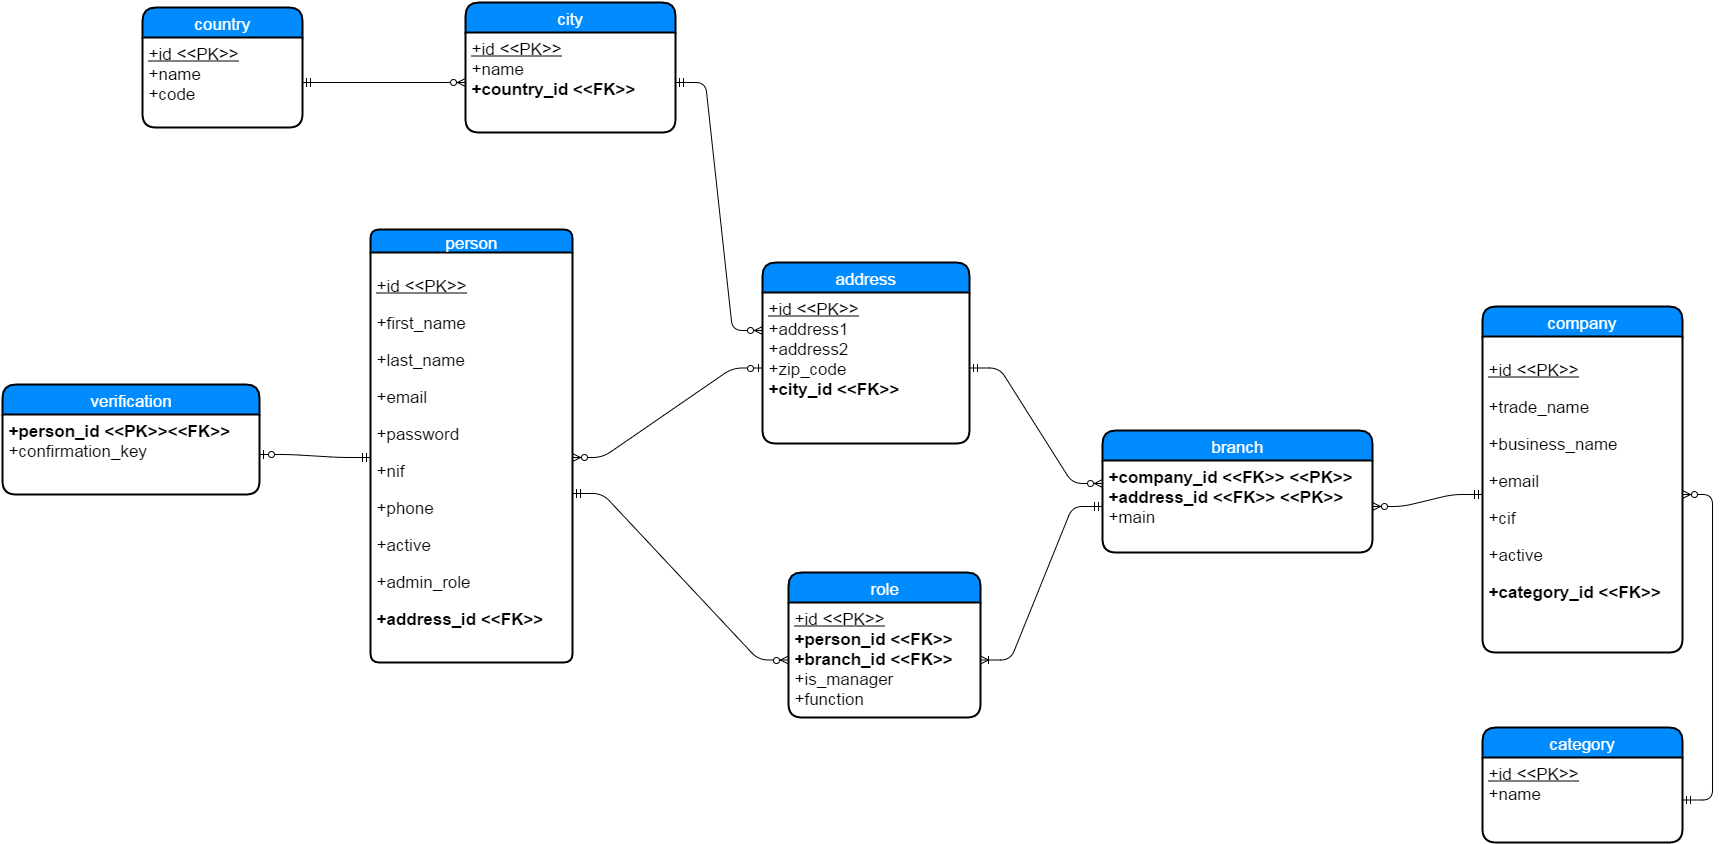

The diagram above was exported from draw.io. Its source (the exported page's mxGraphModel, read from the mxfile embedded in the PNG):
<mxGraphModel dx="2500" dy="1949" grid="1" gridSize="10" guides="1" tooltips="1" connect="1" arrows="1" fold="1" page="1" pageScale="1" pageWidth="826" pageHeight="1169" background="#ffffff" math="0">
  <root>
    <mxCell id="0" style=";html=1;" />
    <mxCell id="1" style=";html=1;" parent="0" />
    <mxCell id="84" value="" style="edgeStyle=entityRelationEdgeStyle;html=1;endArrow=ERoneToMany;startArrow=ERmandOne;fontColor=#003366;" edge="1" parent="1" source="2d19bbeec6ca8ed0-140" target="62">
      <mxGeometry width="100" height="100" relative="1" as="geometry">
        <mxPoint x="398" y="-475" as="sourcePoint" />
        <mxPoint x="498" y="-575" as="targetPoint" />
      </mxGeometry>
    </mxCell>
    <mxCell id="59" value="person" style="swimlane;html=1;childLayout=stackLayout;horizontal=1;startSize=23;horizontalStack=0;fillColor=#008cff;fontColor=#FFFFFF;rounded=1;fontSize=17;fontStyle=0;strokeWidth=2;resizeParent=0;resizeLast=1;shadow=0;dashed=0;align=center;arcSize=13;" vertex="1" parent="1">
      <mxGeometry x="8" y="-853" width="202" height="433" as="geometry">
        <mxRectangle x="130" y="240" width="130" height="25" as="alternateBounds" />
      </mxGeometry>
    </mxCell>
    <mxCell id="60" value="&lt;p&gt;&lt;span style=&quot;line-height: 1.2&quot;&gt;&lt;u&gt;+id &amp;lt;&amp;lt;PK&amp;gt;&amp;gt;&lt;/u&gt;&lt;/span&gt;&lt;/p&gt;&lt;p&gt;&lt;span style=&quot;line-height: 1.2&quot;&gt;+first_name&lt;/span&gt;&lt;br&gt;&lt;/p&gt;&lt;p&gt;+last_name&lt;/p&gt;&lt;p&gt;+email&lt;/p&gt;&lt;p&gt;+password&lt;/p&gt;&lt;p&gt;+nif&lt;/p&gt;&lt;p&gt;&lt;span style=&quot;line-height: 1.2&quot;&gt;+phone&lt;/span&gt;&lt;br&gt;&lt;/p&gt;&lt;p&gt;&lt;span&gt;+active&lt;/span&gt;&lt;/p&gt;&lt;p&gt;&lt;span style=&quot;line-height: 1.2&quot;&gt;+admin_role&lt;/span&gt;&lt;br&gt;&lt;/p&gt;&lt;p&gt;&lt;span style=&quot;line-height: 1.2&quot;&gt;&lt;b&gt;+address_id &amp;lt;&amp;lt;FK&amp;gt;&amp;gt;&lt;/b&gt;&lt;/span&gt;&lt;/p&gt;" style="whiteSpace=wrap;html=1;align=left;strokeColor=none;fillColor=none;spacingLeft=4;fontSize=17;verticalAlign=top;resizable=0;rotatable=0;part=1;" vertex="1" parent="59">
      <mxGeometry y="23" width="202" height="410" as="geometry" />
    </mxCell>
    <mxCell id="85" value="" style="edgeStyle=entityRelationEdgeStyle;html=1;endArrow=ERzeroToMany;startArrow=ERmandOne;fontColor=#003366;exitX=1;exitY=0.589;exitPerimeter=0;" edge="1" parent="1" source="60" target="62">
      <mxGeometry width="100" height="100" relative="1" as="geometry">
        <mxPoint x="158" y="-508" as="sourcePoint" />
        <mxPoint x="258" y="-608" as="targetPoint" />
      </mxGeometry>
    </mxCell>
    <mxCell id="135" value="" style="edgeStyle=entityRelationEdgeStyle;html=1;endArrow=ERzeroToMany;startArrow=ERmandOne;fontSize=17;fontColor=#FFFFFF;entryX=0;entryY=0.5;" edge="1" parent="1" source="133" target="130">
      <mxGeometry width="100" height="100" relative="1" as="geometry">
        <mxPoint x="568" y="-845" as="sourcePoint" />
        <mxPoint x="668" y="-945" as="targetPoint" />
      </mxGeometry>
    </mxCell>
    <mxCell id="139" value="" style="edgeStyle=entityRelationEdgeStyle;html=1;endArrow=ERzeroToMany;startArrow=ERmandOne;fontSize=17;fontColor=#FFFFFF;entryX=0;entryY=0.25;" edge="1" parent="1" source="5a60849b92b29198-140" target="2d19bbeec6ca8ed0-140">
      <mxGeometry width="100" height="100" relative="1" as="geometry">
        <mxPoint x="578" y="-655" as="sourcePoint" />
        <mxPoint x="498" y="-765" as="targetPoint" />
      </mxGeometry>
    </mxCell>
    <mxCell id="b9f0b663a93da3b-143" value="" style="edgeStyle=entityRelationEdgeStyle;html=1;endArrow=ERzeroToOne;startArrow=ERmandOne;" edge="1" parent="1" source="60" target="b9f0b663a93da3b-140">
      <mxGeometry width="100" height="100" relative="1" as="geometry">
        <mxPoint x="10" y="-350" as="sourcePoint" />
        <mxPoint x="110" y="-450" as="targetPoint" />
      </mxGeometry>
    </mxCell>
    <mxCell id="71e227e3bdbc85f5-140" value="" style="edgeStyle=entityRelationEdgeStyle;html=1;endArrow=ERzeroToMany;startArrow=ERzeroToOne;" edge="1" parent="1" source="5a60849b92b29198-140" target="60">
      <mxGeometry width="100" height="100" relative="1" as="geometry">
        <mxPoint x="216" y="-577" as="sourcePoint" />
        <mxPoint x="316" y="-677" as="targetPoint" />
      </mxGeometry>
    </mxCell>
    <mxCell id="2d19bbeec6ca8ed0-144" value="" style="edgeStyle=entityRelationEdgeStyle;html=1;endArrow=ERzeroToMany;startArrow=ERmandOne;" edge="1" parent="1" source="82" target="2d19bbeec6ca8ed0-140">
      <mxGeometry width="100" height="100" relative="1" as="geometry">
        <mxPoint x="860" y="-540" as="sourcePoint" />
        <mxPoint x="960" y="-640" as="targetPoint" />
      </mxGeometry>
    </mxCell>
    <mxCell id="2d19bbeec6ca8ed0-150" value="" style="edgeStyle=entityRelationEdgeStyle;html=1;endArrow=ERzeroToMany;startArrow=ERmandOne;" edge="1" parent="1" source="2d19bbeec6ca8ed0-146" target="82">
      <mxGeometry width="100" height="100" relative="1" as="geometry">
        <mxPoint x="1000" y="-250" as="sourcePoint" />
        <mxPoint x="900" y="-440" as="targetPoint" />
      </mxGeometry>
    </mxCell>
    <mxCell id="b9f0b663a93da3b-139" value="verification" style="swimlane;html=1;childLayout=stackLayout;horizontal=1;startSize=30;horizontalStack=0;fillColor=#008cff;fontColor=#FFFFFF;rounded=1;fontSize=17;fontStyle=0;strokeWidth=2;resizeParent=0;resizeLast=1;shadow=0;dashed=0;align=center;" vertex="1" parent="1">
      <mxGeometry x="-360" y="-698" width="257" height="110" as="geometry" />
    </mxCell>
    <mxCell id="b9f0b663a93da3b-140" value="&lt;div&gt;&lt;b&gt;+person_id &amp;lt;&amp;lt;PK&amp;gt;&amp;gt;&amp;lt;&amp;lt;FK&amp;gt;&amp;gt;&lt;/b&gt;&lt;/div&gt;&lt;div&gt;+confirmation_key&lt;/div&gt;" style="whiteSpace=wrap;html=1;align=left;strokeColor=none;fillColor=none;spacingLeft=4;fontSize=17;verticalAlign=top;resizable=0;rotatable=0;part=1;" vertex="1" parent="b9f0b663a93da3b-139">
      <mxGeometry y="30" width="257" height="80" as="geometry" />
    </mxCell>
    <mxCell id="61" value="role" style="swimlane;html=1;childLayout=stackLayout;horizontal=1;startSize=30;horizontalStack=0;fillColor=#008cff;fontColor=#FFFFFF;rounded=1;fontSize=17;fontStyle=0;strokeWidth=2;resizeParent=0;resizeLast=1;shadow=0;dashed=0;align=center;" vertex="1" parent="1">
      <mxGeometry x="426" y="-510" width="192" height="145" as="geometry">
        <mxRectangle x="380" y="187" width="100" height="30" as="alternateBounds" />
      </mxGeometry>
    </mxCell>
    <mxCell id="62" value="&lt;div&gt;&lt;u&gt;+id &amp;lt;&amp;lt;PK&amp;gt;&amp;gt;&lt;/u&gt;&lt;/div&gt;&lt;div&gt;&lt;b&gt;+person_id &amp;lt;&amp;lt;FK&amp;gt;&amp;gt;&lt;/b&gt;&lt;/div&gt;&lt;div&gt;&lt;b&gt;+branch_id &amp;lt;&amp;lt;FK&amp;gt;&amp;gt;&lt;/b&gt;&lt;/div&gt;&lt;div&gt;+is_manager&lt;/div&gt;&lt;div&gt;+function&lt;/div&gt;" style="whiteSpace=wrap;html=1;align=left;strokeColor=none;fillColor=none;spacingLeft=4;fontSize=17;verticalAlign=top;resizable=0;rotatable=0;part=1;" vertex="1" parent="61">
      <mxGeometry y="30" width="192" height="115" as="geometry" />
    </mxCell>
    <mxCell id="5a60849b92b29198-139" value="address" style="swimlane;html=1;childLayout=stackLayout;horizontal=1;startSize=30;horizontalStack=0;fillColor=#008cff;fontColor=#FFFFFF;rounded=1;fontSize=17;fontStyle=0;strokeWidth=2;resizeParent=0;resizeLast=1;shadow=0;dashed=0;align=center;" vertex="1" parent="1">
      <mxGeometry x="400" y="-820" width="207" height="181" as="geometry" />
    </mxCell>
    <mxCell id="5a60849b92b29198-140" value="&lt;u&gt;+id &amp;lt;&amp;lt;PK&amp;gt;&amp;gt;&lt;/u&gt;&lt;br&gt;+address1&lt;br&gt;&lt;span&gt;+address2&lt;/span&gt;&lt;br&gt;&lt;div&gt;&lt;span&gt;+zip_code&lt;/span&gt;&lt;/div&gt;&lt;div&gt;&lt;b style=&quot;line-height: 1.2&quot;&gt;+city_id &amp;lt;&amp;lt;FK&amp;gt;&amp;gt;&lt;/b&gt;&lt;br&gt;&lt;/div&gt;" style="whiteSpace=wrap;html=1;align=left;strokeColor=none;fillColor=none;spacingLeft=4;fontSize=17;verticalAlign=top;resizable=0;rotatable=0;part=1;" vertex="1" parent="5a60849b92b29198-139">
      <mxGeometry y="30" width="207" height="151" as="geometry" />
    </mxCell>
    <mxCell id="12369b283523371c-139" value="" style="edgeStyle=entityRelationEdgeStyle;html=1;endArrow=ERzeroToMany;startArrow=ERmandOne;entryX=0;entryY=0.25;" edge="1" parent="1" source="130" target="5a60849b92b29198-140">
      <mxGeometry width="100" height="100" relative="1" as="geometry">
        <mxPoint x="290" y="-1020" as="sourcePoint" />
        <mxPoint x="370" y="-940" as="targetPoint" />
      </mxGeometry>
    </mxCell>
    <mxCell id="81" value="company" style="swimlane;html=1;childLayout=stackLayout;horizontal=1;startSize=30;horizontalStack=0;fillColor=#008cff;fontColor=#FFFFFF;rounded=1;fontSize=17;fontStyle=0;strokeWidth=2;resizeParent=0;resizeLast=1;shadow=0;dashed=0;align=center;" vertex="1" parent="1">
      <mxGeometry x="1120" y="-776" width="200" height="346" as="geometry" />
    </mxCell>
    <mxCell id="82" value="&lt;p&gt;&lt;span style=&quot;line-height: 1.2&quot;&gt;&lt;u&gt;+id &amp;lt;&amp;lt;PK&amp;gt;&amp;gt;&lt;/u&gt;&lt;/span&gt;&lt;/p&gt;&lt;p&gt;&lt;span style=&quot;line-height: 1.2&quot;&gt;+trade_name&lt;/span&gt;&lt;br&gt;&lt;/p&gt;&lt;p&gt;&lt;span style=&quot;line-height: 1.2&quot;&gt;+business_name&lt;/span&gt;&lt;/p&gt;&lt;p&gt;&lt;span style=&quot;line-height: 1.2&quot;&gt;+email&lt;/span&gt;&lt;/p&gt;&lt;p&gt;&lt;span style=&quot;line-height: 1.2&quot;&gt;+cif&lt;/span&gt;&lt;/p&gt;&lt;p&gt;&lt;span style=&quot;line-height: 1.2&quot;&gt;+active&lt;/span&gt;&lt;br&gt;&lt;/p&gt;&lt;p&gt;&lt;span style=&quot;line-height: 1.2&quot;&gt;&lt;b&gt;+category_id &amp;lt;&amp;lt;FK&amp;gt;&amp;gt;&lt;/b&gt;&lt;/span&gt;&lt;/p&gt;" style="whiteSpace=wrap;html=1;align=left;strokeColor=none;fillColor=none;spacingLeft=4;fontSize=17;verticalAlign=top;resizable=0;rotatable=0;part=1;" vertex="1" parent="81">
      <mxGeometry y="30" width="200" height="316" as="geometry" />
    </mxCell>
    <mxCell id="2d19bbeec6ca8ed0-145" value="category" style="swimlane;html=1;childLayout=stackLayout;horizontal=1;startSize=30;horizontalStack=0;fillColor=#008cff;fontColor=#FFFFFF;rounded=1;fontSize=17;fontStyle=0;strokeWidth=2;resizeParent=0;resizeLast=1;shadow=0;dashed=0;align=center;" vertex="1" parent="1">
      <mxGeometry x="1120" y="-355" width="200" height="115" as="geometry" />
    </mxCell>
    <mxCell id="2d19bbeec6ca8ed0-146" value="&lt;u&gt;+id &amp;lt;&amp;lt;PK&amp;gt;&amp;gt;&lt;/u&gt;&lt;div&gt;+name&lt;/div&gt;" style="whiteSpace=wrap;html=1;align=left;strokeColor=none;fillColor=none;spacingLeft=4;fontSize=17;verticalAlign=top;resizable=0;rotatable=0;part=1;" vertex="1" parent="2d19bbeec6ca8ed0-145">
      <mxGeometry y="30" width="200" height="85" as="geometry" />
    </mxCell>
    <mxCell id="2d19bbeec6ca8ed0-139" value="branch" style="swimlane;html=1;childLayout=stackLayout;horizontal=1;startSize=30;horizontalStack=0;fillColor=#008cff;fontColor=#FFFFFF;rounded=1;fontSize=17;fontStyle=0;strokeWidth=2;resizeParent=0;resizeLast=1;shadow=0;dashed=0;align=center;" vertex="1" parent="1">
      <mxGeometry x="740" y="-652" width="270" height="122" as="geometry" />
    </mxCell>
    <mxCell id="2d19bbeec6ca8ed0-140" value="&lt;b&gt;+company_id &amp;lt;&amp;lt;FK&amp;gt;&amp;gt; &amp;lt;&amp;lt;PK&amp;gt;&amp;gt;&lt;/b&gt;&lt;br&gt;&lt;b&gt;+address_id &amp;lt;&amp;lt;FK&amp;gt;&amp;gt; &amp;lt;&amp;lt;PK&amp;gt;&amp;gt;&lt;/b&gt;&lt;br&gt;&lt;div&gt;+main&lt;/div&gt;" style="whiteSpace=wrap;html=1;align=left;strokeColor=none;fillColor=none;spacingLeft=4;fontSize=17;verticalAlign=top;resizable=0;rotatable=0;part=1;" vertex="1" parent="2d19bbeec6ca8ed0-139">
      <mxGeometry y="30" width="270" height="92" as="geometry" />
    </mxCell>
    <mxCell id="132" value="country" style="swimlane;html=1;childLayout=stackLayout;horizontal=1;startSize=30;horizontalStack=0;fillColor=#008cff;fontColor=#FFFFFF;rounded=1;fontSize=17;fontStyle=0;strokeWidth=2;resizeParent=0;resizeLast=1;shadow=0;dashed=0;align=center;" vertex="1" parent="1">
      <mxGeometry x="-220" y="-1075" width="160" height="120" as="geometry" />
    </mxCell>
    <mxCell id="133" value="&lt;u&gt;+id &amp;lt;&amp;lt;PK&amp;gt;&amp;gt;&lt;/u&gt;&lt;div&gt;+name&lt;/div&gt;&lt;div&gt;+code&lt;/div&gt;" style="whiteSpace=wrap;html=1;align=left;strokeColor=none;fillColor=none;spacingLeft=4;fontSize=17;verticalAlign=top;resizable=0;rotatable=0;part=1;" vertex="1" parent="132">
      <mxGeometry y="30" width="160" height="90" as="geometry" />
    </mxCell>
    <mxCell id="129" value="city" style="swimlane;html=1;childLayout=stackLayout;horizontal=1;startSize=30;horizontalStack=0;fillColor=#008cff;fontColor=#FFFFFF;rounded=1;fontSize=17;fontStyle=0;strokeWidth=2;resizeParent=0;resizeLast=1;shadow=0;dashed=0;align=center;" vertex="1" parent="1">
      <mxGeometry x="103" y="-1080" width="210" height="130" as="geometry" />
    </mxCell>
    <mxCell id="130" value="&lt;u&gt;+id &amp;lt;&amp;lt;PK&amp;gt;&amp;gt;&lt;/u&gt;&lt;div&gt;+name&lt;/div&gt;&lt;div&gt;&lt;b&gt;+country_id &amp;lt;&amp;lt;FK&amp;gt;&amp;gt;&lt;/b&gt;&lt;/div&gt;&lt;div&gt;&lt;br&gt;&lt;/div&gt;" style="whiteSpace=wrap;html=1;align=left;strokeColor=none;fillColor=none;spacingLeft=4;fontSize=17;verticalAlign=top;resizable=0;rotatable=0;part=1;" vertex="1" parent="129">
      <mxGeometry y="30" width="210" height="100" as="geometry" />
    </mxCell>
  </root>
</mxGraphModel>